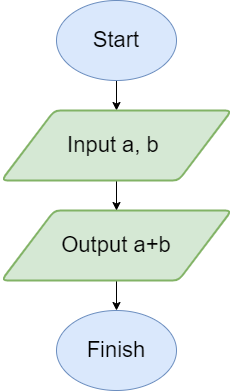

The diagram above was exported from draw.io. Its source (the exported page's mxGraphModel, read from the mxfile embedded in the PNG):
<mxGraphModel dx="1400" dy="743" grid="1" gridSize="10" guides="1" tooltips="1" connect="1" arrows="1" fold="1" page="1" pageScale="1" pageWidth="827" pageHeight="1169" math="0" shadow="0">
  <root>
    <mxCell id="0" />
    <mxCell id="1" parent="0" />
    <mxCell id="IwTwgo9l--N2H2Pj249b-50" style="edgeStyle=orthogonalEdgeStyle;rounded=0;orthogonalLoop=1;jettySize=auto;html=1;exitX=0.5;exitY=1;exitDx=0;exitDy=0;entryX=0.5;entryY=0;entryDx=0;entryDy=0;" edge="1" parent="1" source="IwTwgo9l--N2H2Pj249b-1" target="IwTwgo9l--N2H2Pj249b-42">
      <mxGeometry relative="1" as="geometry" />
    </mxCell>
    <mxCell id="IwTwgo9l--N2H2Pj249b-1" value="" style="ellipse;whiteSpace=wrap;html=1;fillColor=#dae8fc;strokeColor=#6c8ebf;" vertex="1" parent="1">
      <mxGeometry x="370" y="50" width="120" height="80" as="geometry" />
    </mxCell>
    <mxCell id="IwTwgo9l--N2H2Pj249b-2" value="Start" style="text;strokeColor=none;align=center;fillColor=none;html=1;verticalAlign=middle;whiteSpace=wrap;rounded=0;fontSize=22;" vertex="1" parent="1">
      <mxGeometry x="400" y="75" width="60" height="30" as="geometry" />
    </mxCell>
    <mxCell id="IwTwgo9l--N2H2Pj249b-61" style="edgeStyle=orthogonalEdgeStyle;rounded=0;orthogonalLoop=1;jettySize=auto;html=1;exitX=0.5;exitY=1;exitDx=0;exitDy=0;entryX=0.5;entryY=0;entryDx=0;entryDy=0;" edge="1" parent="1" source="IwTwgo9l--N2H2Pj249b-23" target="IwTwgo9l--N2H2Pj249b-25">
      <mxGeometry relative="1" as="geometry" />
    </mxCell>
    <mxCell id="IwTwgo9l--N2H2Pj249b-23" value="" style="shape=parallelogram;html=1;strokeWidth=2;perimeter=parallelogramPerimeter;whiteSpace=wrap;rounded=1;arcSize=12;size=0.23;fillColor=#d5e8d4;strokeColor=#82b366;" vertex="1" parent="1">
      <mxGeometry x="315" y="260" width="230" height="70" as="geometry" />
    </mxCell>
    <mxCell id="IwTwgo9l--N2H2Pj249b-25" value="" style="ellipse;whiteSpace=wrap;html=1;fillColor=#dae8fc;strokeColor=#6c8ebf;" vertex="1" parent="1">
      <mxGeometry x="370" y="360" width="120" height="80" as="geometry" />
    </mxCell>
    <mxCell id="IwTwgo9l--N2H2Pj249b-26" value="&lt;font style=&quot;font-size: 22px;&quot;&gt;Finish&lt;/font&gt;" style="text;strokeColor=none;align=center;fillColor=none;html=1;verticalAlign=middle;whiteSpace=wrap;rounded=0;" vertex="1" parent="1">
      <mxGeometry x="400" y="385" width="60" height="30" as="geometry" />
    </mxCell>
    <mxCell id="IwTwgo9l--N2H2Pj249b-51" style="edgeStyle=orthogonalEdgeStyle;rounded=0;orthogonalLoop=1;jettySize=auto;html=1;exitX=0.5;exitY=1;exitDx=0;exitDy=0;entryX=0.5;entryY=0;entryDx=0;entryDy=0;" edge="1" parent="1" source="IwTwgo9l--N2H2Pj249b-42">
      <mxGeometry relative="1" as="geometry">
        <mxPoint x="430" y="260" as="targetPoint" />
      </mxGeometry>
    </mxCell>
    <mxCell id="IwTwgo9l--N2H2Pj249b-42" value="" style="shape=parallelogram;html=1;strokeWidth=2;perimeter=parallelogramPerimeter;whiteSpace=wrap;rounded=1;arcSize=12;size=0.23;fillColor=#d5e8d4;strokeColor=#82b366;" vertex="1" parent="1">
      <mxGeometry x="315" y="160" width="230" height="70" as="geometry" />
    </mxCell>
    <mxCell id="IwTwgo9l--N2H2Pj249b-43" value="Input a, b&amp;nbsp;" style="text;strokeColor=none;align=center;fillColor=none;html=1;verticalAlign=middle;whiteSpace=wrap;rounded=0;fontSize=22;" vertex="1" parent="1">
      <mxGeometry x="355" y="180" width="150" height="30" as="geometry" />
    </mxCell>
    <mxCell id="IwTwgo9l--N2H2Pj249b-65" value="&lt;font style=&quot;font-size: 22px;&quot;&gt;Output a+b&lt;/font&gt;" style="text;strokeColor=none;align=center;fillColor=none;html=1;verticalAlign=middle;whiteSpace=wrap;rounded=0;" vertex="1" parent="1">
      <mxGeometry x="360" y="280" width="140" height="30" as="geometry" />
    </mxCell>
  </root>
</mxGraphModel>